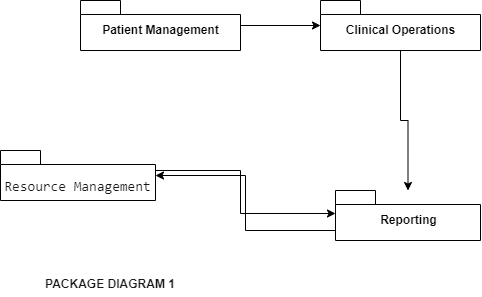

The diagram above was exported from draw.io. Its source (the exported page's mxGraphModel, read from the mxfile embedded in the PNG):
<mxGraphModel dx="673" dy="435" grid="1" gridSize="10" guides="1" tooltips="1" connect="1" arrows="1" fold="1" page="1" pageScale="1" pageWidth="850" pageHeight="1100" math="0" shadow="0">
  <root>
    <mxCell id="0" />
    <mxCell id="1" parent="0" />
    <mxCell id="ek4ln-rPZbDl3RtJdJob-3" value="" style="edgeStyle=orthogonalEdgeStyle;rounded=0;orthogonalLoop=1;jettySize=auto;html=1;" edge="1" parent="1" source="ek4ln-rPZbDl3RtJdJob-1" target="ek4ln-rPZbDl3RtJdJob-2">
      <mxGeometry relative="1" as="geometry" />
    </mxCell>
    <mxCell id="ek4ln-rPZbDl3RtJdJob-1" value="Patient Management" style="shape=folder;fontStyle=1;spacingTop=10;tabWidth=40;tabHeight=14;tabPosition=left;html=1;" vertex="1" parent="1">
      <mxGeometry x="110" y="80" width="160" height="50" as="geometry" />
    </mxCell>
    <mxCell id="ek4ln-rPZbDl3RtJdJob-4" style="edgeStyle=orthogonalEdgeStyle;rounded=0;orthogonalLoop=1;jettySize=auto;html=1;" edge="1" parent="1" source="ek4ln-rPZbDl3RtJdJob-2" target="ek4ln-rPZbDl3RtJdJob-5">
      <mxGeometry relative="1" as="geometry">
        <mxPoint x="430" y="240" as="targetPoint" />
      </mxGeometry>
    </mxCell>
    <mxCell id="ek4ln-rPZbDl3RtJdJob-2" value="Clinical Operations" style="shape=folder;fontStyle=1;spacingTop=10;tabWidth=40;tabHeight=14;tabPosition=left;html=1;" vertex="1" parent="1">
      <mxGeometry x="350" y="80" width="160" height="50" as="geometry" />
    </mxCell>
    <mxCell id="ek4ln-rPZbDl3RtJdJob-6" style="edgeStyle=orthogonalEdgeStyle;rounded=0;orthogonalLoop=1;jettySize=auto;html=1;" edge="1" parent="1" source="ek4ln-rPZbDl3RtJdJob-5" target="ek4ln-rPZbDl3RtJdJob-7">
      <mxGeometry relative="1" as="geometry">
        <mxPoint x="150" y="255" as="targetPoint" />
        <Array as="points">
          <mxPoint x="275" y="310" />
          <mxPoint x="275" y="255" />
        </Array>
      </mxGeometry>
    </mxCell>
    <mxCell id="ek4ln-rPZbDl3RtJdJob-5" value="  Reporting" style="shape=folder;fontStyle=1;spacingTop=10;tabWidth=40;tabHeight=14;tabPosition=left;html=1;" vertex="1" parent="1">
      <mxGeometry x="365" y="270" width="145" height="50" as="geometry" />
    </mxCell>
    <mxCell id="ek4ln-rPZbDl3RtJdJob-8" style="edgeStyle=orthogonalEdgeStyle;rounded=0;orthogonalLoop=1;jettySize=auto;html=1;fontColor=#191919;entryX=0;entryY=0;entryDx=0;entryDy=23;entryPerimeter=0;" edge="1" parent="1" source="ek4ln-rPZbDl3RtJdJob-7" target="ek4ln-rPZbDl3RtJdJob-5">
      <mxGeometry relative="1" as="geometry">
        <mxPoint x="360" y="300" as="targetPoint" />
        <Array as="points">
          <mxPoint x="270" y="250" />
          <mxPoint x="270" y="293" />
        </Array>
      </mxGeometry>
    </mxCell>
    <mxCell id="ek4ln-rPZbDl3RtJdJob-7" value="&lt;span style=&quot;background-color: rgb(255, 255, 255);&quot;&gt;&lt;font color=&quot;#191919&quot;&gt;&lt;br&gt;&lt;span style=&quot;font-family: &amp;quot;Söhne Mono&amp;quot;, Monaco, &amp;quot;Andale Mono&amp;quot;, &amp;quot;Ubuntu Mono&amp;quot;, monospace; font-size: 14px; font-style: normal; font-variant-ligatures: normal; font-variant-caps: normal; font-weight: 400; letter-spacing: normal; orphans: 2; text-align: left; text-indent: 0px; text-transform: none; widows: 2; word-spacing: 0px; -webkit-text-stroke-width: 0px; text-decoration-thickness: initial; text-decoration-style: initial; text-decoration-color: initial; float: none; display: inline !important;&quot;&gt; Resource &lt;/span&gt;&lt;span style=&quot;font-family: &amp;quot;Söhne Mono&amp;quot;, Monaco, &amp;quot;Andale Mono&amp;quot;, &amp;quot;Ubuntu Mono&amp;quot;, monospace; font-size: 14px; font-style: normal; font-variant-ligatures: normal; font-variant-caps: normal; font-weight: 400; letter-spacing: normal; orphans: 2; text-align: left; text-indent: 0px; text-transform: none; widows: 2; word-spacing: 0px; -webkit-text-stroke-width: 0px; text-decoration-thickness: initial; text-decoration-style: initial; text-decoration-color: initial; float: none; display: inline !important;&quot;&gt;Management&lt;/span&gt;&lt;/font&gt;&lt;/span&gt;" style="shape=folder;fontStyle=1;spacingTop=10;tabWidth=40;tabHeight=14;tabPosition=left;html=1;" vertex="1" parent="1">
      <mxGeometry x="30" y="230" width="155" height="50" as="geometry" />
    </mxCell>
    <mxCell id="ek4ln-rPZbDl3RtJdJob-10" value="PACKAGE DIAGRAM 1" style="text;align=center;fontStyle=1;verticalAlign=middle;spacingLeft=3;spacingRight=3;strokeColor=none;rotatable=0;points=[[0,0.5],[1,0.5]];portConstraint=eastwest;fontColor=#191919;" vertex="1" parent="1">
      <mxGeometry x="100" y="350" width="80" height="26" as="geometry" />
    </mxCell>
  </root>
</mxGraphModel>